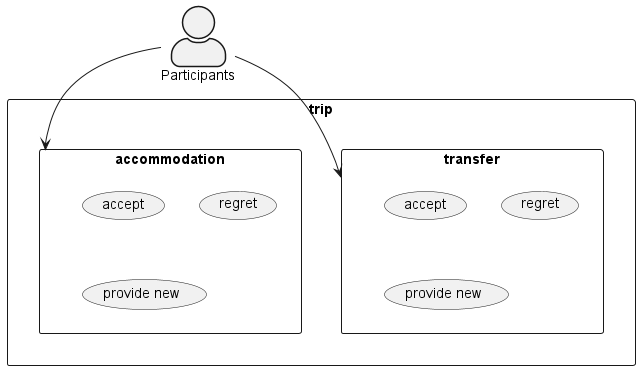

The diagram above was rendered by PlantUML. Its source (embedded in the PNG):
@startuml
'top to bottom direction
'left to right direction
'left to right direction

skinparam actorStyle awesome
actor Participants

rectangle trip {

    rectangle transfer {
        usecase "accept" as accept_t
        usecase "regret" as regret_t
        usecase "provide new" as provide_new_t
    }

    rectangle accommodation {
        usecase "accept" as accept_a
        usecase "regret" as regret_a
        usecase "provide new" as provide_new_a
    }

}

:Participants: -d-> transfer
:Participants: -d-> accommodation

@enduml